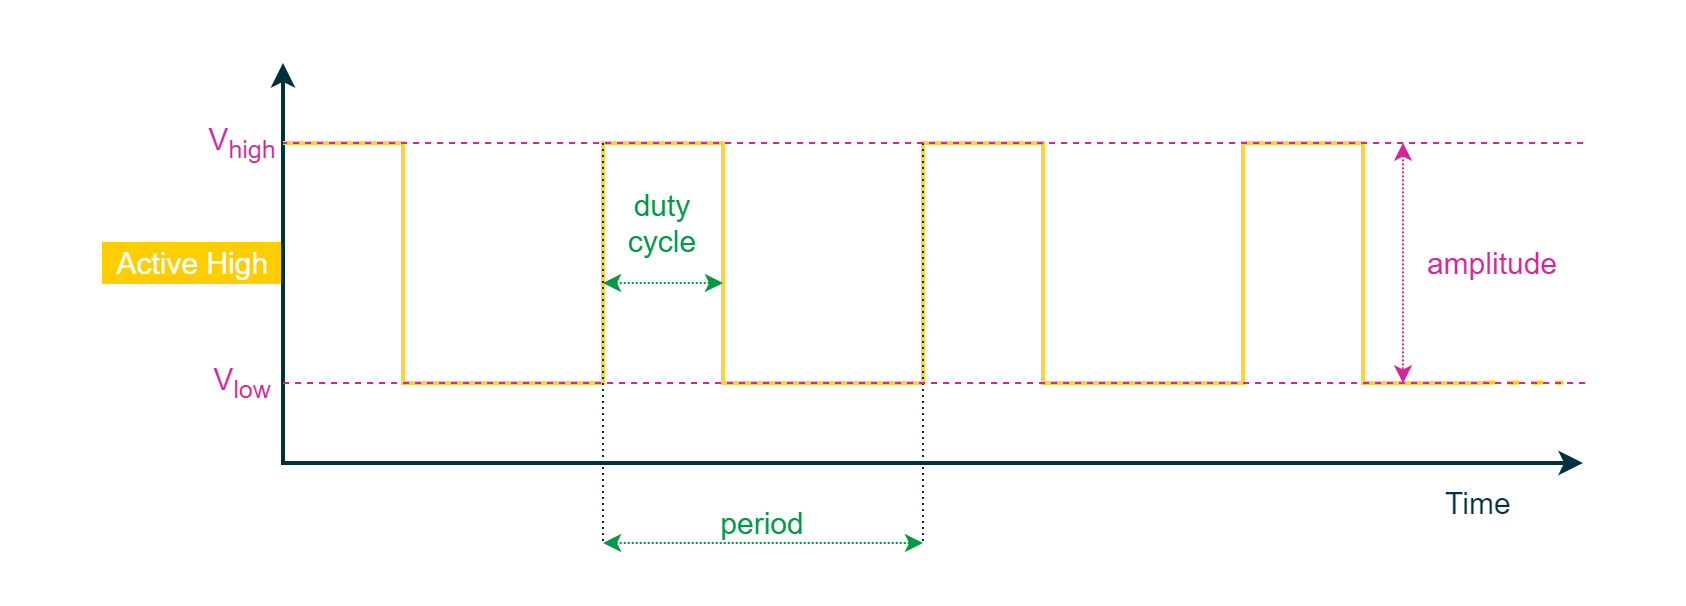

The diagram above was exported from draw.io. Its source (the exported page's mxGraphModel, read from the mxfile embedded in the PNG):
<mxGraphModel dx="1461" dy="419" grid="1" gridSize="10" guides="1" tooltips="1" connect="1" arrows="1" fold="1" page="1" pageScale="1" pageWidth="850" pageHeight="1100" math="0" shadow="0">
  <root>
    <mxCell id="0" />
    <mxCell id="1" parent="0" />
    <mxCell id="dG0c0GjaTqgaxHeaiew--1" value="" style="rounded=0;whiteSpace=wrap;html=1;strokeColor=#00313C;strokeWidth=2;fontFamily=Arial;fontSize=20;fontColor=#FFFFFF;fillColor=#00313C;opacity=0;" parent="1" vertex="1">
      <mxGeometry x="-20" y="630" width="840" height="300" as="geometry" />
    </mxCell>
    <mxCell id="dG0c0GjaTqgaxHeaiew--3" value="&lt;span style=&quot;font-size: 15px;&quot;&gt;Active High&lt;/span&gt;" style="rounded=0;whiteSpace=wrap;html=1;fillColor=#FFCD00;strokeColor=#FFCD00;fontColor=#FFFFFF;fontSize=10;" parent="1" vertex="1">
      <mxGeometry x="30" y="750" width="90" height="20" as="geometry" />
    </mxCell>
    <mxCell id="dG0c0GjaTqgaxHeaiew--4" value="" style="endArrow=classic;html=1;strokeWidth=2;startArrow=classic;startFill=1;rounded=0;fontFamily=Arial;fillColor=#00313C;strokeColor=#00313C;" parent="1" edge="1">
      <mxGeometry width="50" height="50" relative="1" as="geometry">
        <mxPoint x="770" y="860" as="sourcePoint" />
        <mxPoint x="120" y="660" as="targetPoint" />
        <Array as="points">
          <mxPoint x="120" y="860" />
        </Array>
      </mxGeometry>
    </mxCell>
    <mxCell id="dG0c0GjaTqgaxHeaiew--5" value="&lt;font color=&quot;#00313c&quot; style=&quot;font-size: 15px;&quot;&gt;Time&amp;nbsp;&lt;/font&gt;" style="rounded=0;whiteSpace=wrap;html=1;strokeColor=none;strokeWidth=1;fillColor=none;fontFamily=Arial;fontSize=12;fontColor=#000000;align=center;" parent="1" vertex="1">
      <mxGeometry x="680" y="870" width="80" height="20" as="geometry" />
    </mxCell>
    <mxCell id="dG0c0GjaTqgaxHeaiew--6" value="" style="endArrow=none;dashed=1;html=1;labelBackgroundColor=none;strokeColor=#FFCD00;strokeWidth=2;fillColor=#FFCD00;fontFamily=Arial;fontSize=11;fontColor=#8637BA;" parent="1" edge="1">
      <mxGeometry width="50" height="50" relative="1" as="geometry">
        <mxPoint x="720" y="819.79" as="sourcePoint" />
        <mxPoint x="760" y="819.79" as="targetPoint" />
      </mxGeometry>
    </mxCell>
    <mxCell id="dG0c0GjaTqgaxHeaiew--10" value="" style="endArrow=none;html=1;rounded=0;strokeColor=#FED141;strokeWidth=2;fontFamily=Arial;fontSize=20;fontColor=#931241;fillColor=#FED141;exitX=1;exitY=0.5;exitDx=0;exitDy=0;" parent="1" edge="1" source="dG0c0GjaTqgaxHeaiew--26">
      <mxGeometry width="50" height="50" relative="1" as="geometry">
        <mxPoint x="130" y="730" as="sourcePoint" />
        <mxPoint x="720" y="820" as="targetPoint" />
        <Array as="points">
          <mxPoint x="120" y="700" />
          <mxPoint x="130" y="700" />
          <mxPoint x="150" y="700" />
          <mxPoint x="180" y="700" />
          <mxPoint x="180" y="820" />
          <mxPoint x="280" y="820" />
          <mxPoint x="280" y="700" />
          <mxPoint x="340" y="700" />
          <mxPoint x="340" y="820" />
          <mxPoint x="440" y="820" />
          <mxPoint x="440" y="700" />
          <mxPoint x="500" y="700" />
          <mxPoint x="500" y="820" />
          <mxPoint x="600" y="820" />
          <mxPoint x="600" y="700" />
          <mxPoint x="660" y="700" />
          <mxPoint x="660" y="820" />
        </Array>
      </mxGeometry>
    </mxCell>
    <mxCell id="dG0c0GjaTqgaxHeaiew--12" value="" style="endArrow=none;dashed=1;html=1;dashPattern=1 2;labelBackgroundColor=none;strokeColor=#00313C;strokeWidth=1;fillColor=#00313C;fontFamily=Arial;fontSize=10;fontColor=#0067B9;entryX=0;entryY=1;entryDx=0;entryDy=0;" parent="1" target="dG0c0GjaTqgaxHeaiew--15" edge="1">
      <mxGeometry width="50" height="50" relative="1" as="geometry">
        <mxPoint x="280" y="700" as="sourcePoint" />
        <mxPoint x="280" y="560" as="targetPoint" />
        <Array as="points" />
      </mxGeometry>
    </mxCell>
    <mxCell id="dG0c0GjaTqgaxHeaiew--13" value="" style="endArrow=none;dashed=1;html=1;dashPattern=1 2;labelBackgroundColor=none;strokeColor=#00313C;strokeWidth=1;fillColor=#00313C;fontFamily=Arial;fontSize=10;fontColor=#0067B9;entryX=1;entryY=1;entryDx=0;entryDy=0;" parent="1" target="dG0c0GjaTqgaxHeaiew--15" edge="1">
      <mxGeometry width="50" height="50" relative="1" as="geometry">
        <mxPoint x="440" y="700" as="sourcePoint" />
        <mxPoint x="440" y="560" as="targetPoint" />
      </mxGeometry>
    </mxCell>
    <mxCell id="dG0c0GjaTqgaxHeaiew--14" value="" style="endArrow=classic;startArrow=classic;html=1;labelBackgroundColor=none;strokeColor=#009A44;strokeWidth=1;fillColor=#009A44;fontFamily=Arial;fontSize=8;fontColor=#0067B9;dashed=1;dashPattern=1 1;" parent="1" edge="1">
      <mxGeometry width="50" height="50" relative="1" as="geometry">
        <mxPoint x="280" y="900" as="sourcePoint" />
        <mxPoint x="440" y="900" as="targetPoint" />
      </mxGeometry>
    </mxCell>
    <mxCell id="dG0c0GjaTqgaxHeaiew--15" value="&lt;font color=&quot;#009a44&quot; style=&quot;font-size: 15px;&quot;&gt;period&lt;/font&gt;" style="rounded=0;whiteSpace=wrap;html=1;strokeColor=none;strokeWidth=1;fillColor=none;fontFamily=Arial;fontSize=8;fontColor=#4DB182;align=center;" parent="1" vertex="1">
      <mxGeometry x="280" y="880" width="160" height="20" as="geometry" />
    </mxCell>
    <mxCell id="dG0c0GjaTqgaxHeaiew--20" value="" style="endArrow=classic;startArrow=classic;html=1;labelBackgroundColor=none;strokeColor=#009A44;strokeWidth=1;fillColor=#009A44;fontFamily=Arial;fontSize=8;fontColor=#0067B9;dashed=1;dashPattern=1 1;" parent="1" edge="1">
      <mxGeometry width="50" height="50" relative="1" as="geometry">
        <mxPoint x="280" y="770" as="sourcePoint" />
        <mxPoint x="340" y="770" as="targetPoint" />
      </mxGeometry>
    </mxCell>
    <mxCell id="dG0c0GjaTqgaxHeaiew--25" value="&lt;font color=&quot;#009a44&quot; style=&quot;font-size: 15px;&quot;&gt;duty&lt;br&gt;cycle&lt;br&gt;&lt;/font&gt;" style="rounded=0;whiteSpace=wrap;html=1;strokeColor=none;strokeWidth=1;fillColor=none;fontFamily=Arial;fontSize=8;fontColor=#4DB182;align=center;" parent="1" vertex="1">
      <mxGeometry x="280" y="720" width="60" height="40" as="geometry" />
    </mxCell>
    <mxCell id="dG0c0GjaTqgaxHeaiew--26" value="&lt;span style=&quot;font-size: 15px;&quot;&gt;&lt;font color=&quot;#d62598&quot;&gt;V&lt;sub style=&quot;&quot;&gt;high&lt;/sub&gt;&lt;/font&gt;&lt;/span&gt;" style="rounded=0;whiteSpace=wrap;html=1;strokeColor=none;strokeWidth=1;fillColor=none;fontFamily=Arial;fontSize=8;fontColor=#4DB182;align=center;" parent="1" vertex="1">
      <mxGeometry x="80" y="690" width="40" height="20" as="geometry" />
    </mxCell>
    <mxCell id="dG0c0GjaTqgaxHeaiew--27" value="" style="endArrow=none;html=1;strokeWidth=1;rounded=0;strokeColor=#D62598;fontFamily=Arial;fontSize=20;fontColor=#101820;fillColor=#D62598;dashed=1;" parent="1" edge="1">
      <mxGeometry width="50" height="50" relative="1" as="geometry">
        <mxPoint x="770" y="700" as="sourcePoint" />
        <mxPoint x="120" y="700" as="targetPoint" />
        <Array as="points" />
      </mxGeometry>
    </mxCell>
    <mxCell id="dG0c0GjaTqgaxHeaiew--28" value="" style="endArrow=classic;startArrow=classic;html=1;labelBackgroundColor=none;strokeColor=#D62598;strokeWidth=1;fillColor=#D62598;fontFamily=Arial;fontSize=8;fontColor=#0067B9;dashed=1;dashPattern=1 1;" parent="1" edge="1">
      <mxGeometry width="50" height="50" relative="1" as="geometry">
        <mxPoint x="680" y="699.8299999999999" as="sourcePoint" />
        <mxPoint x="680" y="820.16" as="targetPoint" />
      </mxGeometry>
    </mxCell>
    <mxCell id="dG0c0GjaTqgaxHeaiew--31" value="&lt;span style=&quot;font-size: 15px;&quot;&gt;&lt;font color=&quot;#d62598&quot;&gt;V&lt;sub style=&quot;&quot;&gt;low&lt;/sub&gt;&lt;/font&gt;&lt;/span&gt;" style="rounded=0;whiteSpace=wrap;html=1;strokeColor=none;strokeWidth=1;fillColor=none;fontFamily=Arial;fontSize=8;fontColor=#4DB182;align=center;" parent="1" vertex="1">
      <mxGeometry x="80" y="810" width="40" height="20" as="geometry" />
    </mxCell>
    <mxCell id="dG0c0GjaTqgaxHeaiew--32" value="" style="endArrow=none;html=1;strokeWidth=1;rounded=0;strokeColor=#D62598;fontFamily=Arial;fontSize=20;fontColor=#101820;fillColor=#D62598;dashed=1;" parent="1" edge="1">
      <mxGeometry width="50" height="50" relative="1" as="geometry">
        <mxPoint x="771" y="820" as="sourcePoint" />
        <mxPoint x="120" y="820" as="targetPoint" />
        <Array as="points" />
      </mxGeometry>
    </mxCell>
    <mxCell id="dG0c0GjaTqgaxHeaiew--33" value="&lt;font style=&quot;font-size: 15px;&quot;&gt;&lt;font color=&quot;#d62598&quot;&gt;amplitude&lt;/font&gt;&lt;br&gt;&lt;/font&gt;" style="rounded=0;whiteSpace=wrap;html=1;strokeColor=none;strokeWidth=1;fillColor=none;fontFamily=Arial;fontSize=8;fontColor=#4DB182;align=center;" parent="1" vertex="1">
      <mxGeometry x="680" y="720" width="90" height="80" as="geometry" />
    </mxCell>
  </root>
</mxGraphModel>